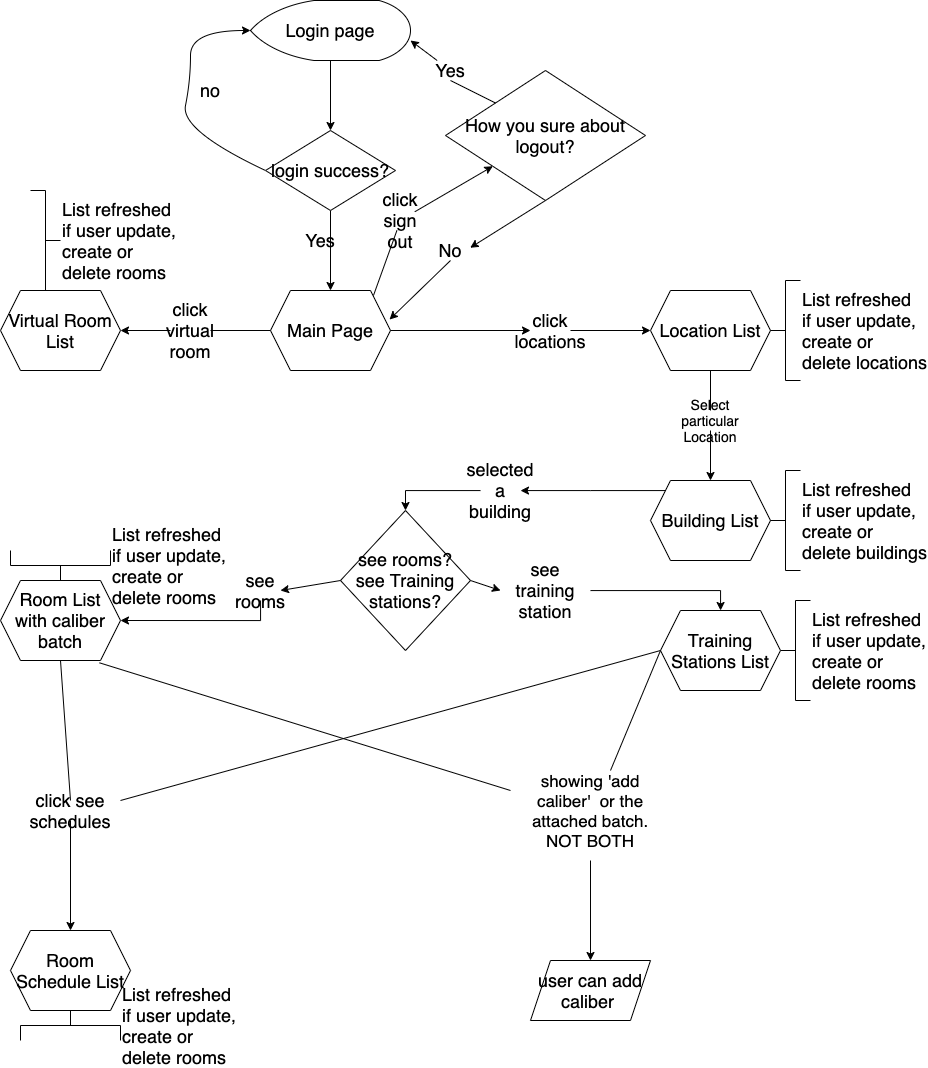

The diagram above was exported from draw.io. Its source (the exported page's mxGraphModel, read from the mxfile embedded in the PNG):
<mxGraphModel dx="1335" dy="909" grid="1" gridSize="10" guides="1" tooltips="1" connect="1" arrows="1" fold="1" page="1" pageScale="1" pageWidth="1100" pageHeight="850" background="#ffffff" math="0" shadow="0">
  <root>
    <mxCell id="0" />
    <mxCell id="1" parent="0" />
    <mxCell id="m5n32laj11vt7M_EZtF2-3" value="" style="edgeStyle=orthogonalEdgeStyle;rounded=0;orthogonalLoop=1;jettySize=auto;html=1;fontSize=18;strokeWidth=1;sketch=0;shadow=0;" edge="1" parent="1" source="m5n32laj11vt7M_EZtF2-1" target="m5n32laj11vt7M_EZtF2-2">
      <mxGeometry relative="1" as="geometry" />
    </mxCell>
    <mxCell id="m5n32laj11vt7M_EZtF2-1" value="Login page" style="strokeWidth=1;html=1;shape=mxgraph.flowchart.display;whiteSpace=wrap;fontSize=18;sketch=0;shadow=0;" vertex="1" parent="1">
      <mxGeometry x="300" y="50" width="160" height="60" as="geometry" />
    </mxCell>
    <mxCell id="m5n32laj11vt7M_EZtF2-7" value="" style="edgeStyle=orthogonalEdgeStyle;rounded=0;orthogonalLoop=1;jettySize=auto;html=1;fontSize=18;strokeWidth=1;sketch=0;shadow=0;" edge="1" parent="1" source="m5n32laj11vt7M_EZtF2-2" target="m5n32laj11vt7M_EZtF2-6">
      <mxGeometry relative="1" as="geometry" />
    </mxCell>
    <mxCell id="m5n32laj11vt7M_EZtF2-2" value="login success?" style="rhombus;whiteSpace=wrap;html=1;strokeWidth=1;fontSize=18;sketch=0;shadow=0;" vertex="1" parent="1">
      <mxGeometry x="315" y="180" width="130" height="80" as="geometry" />
    </mxCell>
    <mxCell id="m5n32laj11vt7M_EZtF2-4" value="" style="curved=1;endArrow=classic;html=1;exitX=0;exitY=0.5;exitDx=0;exitDy=0;entryX=0;entryY=0.5;entryDx=0;entryDy=0;entryPerimeter=0;fontSize=18;strokeWidth=1;sketch=0;shadow=0;" edge="1" parent="1" source="m5n32laj11vt7M_EZtF2-2" target="m5n32laj11vt7M_EZtF2-1">
      <mxGeometry width="50" height="50" relative="1" as="geometry">
        <mxPoint x="440" y="360" as="sourcePoint" />
        <mxPoint x="490" y="310" as="targetPoint" />
        <Array as="points">
          <mxPoint x="230" y="180" />
          <mxPoint x="240" y="130" />
          <mxPoint x="240" y="80" />
        </Array>
      </mxGeometry>
    </mxCell>
    <mxCell id="m5n32laj11vt7M_EZtF2-5" value="no" style="text;html=1;strokeColor=none;fillColor=none;align=center;verticalAlign=middle;whiteSpace=wrap;rounded=0;fontSize=18;strokeWidth=1;sketch=0;shadow=0;" vertex="1" parent="1">
      <mxGeometry x="240" y="130" width="40" height="20" as="geometry" />
    </mxCell>
    <mxCell id="m5n32laj11vt7M_EZtF2-9" value="" style="edgeStyle=orthogonalEdgeStyle;rounded=0;orthogonalLoop=1;jettySize=auto;html=1;fontSize=18;strokeWidth=1;sketch=0;shadow=0;" edge="1" parent="1" source="m5n32laj11vt7M_EZtF2-10" target="m5n32laj11vt7M_EZtF2-8">
      <mxGeometry relative="1" as="geometry" />
    </mxCell>
    <mxCell id="m5n32laj11vt7M_EZtF2-35" value="" style="edgeStyle=orthogonalEdgeStyle;rounded=0;orthogonalLoop=1;jettySize=auto;html=1;fontSize=18;strokeWidth=1;sketch=0;shadow=0;" edge="1" parent="1" source="m5n32laj11vt7M_EZtF2-58" target="m5n32laj11vt7M_EZtF2-34">
      <mxGeometry relative="1" as="geometry" />
    </mxCell>
    <mxCell id="m5n32laj11vt7M_EZtF2-6" value="Main Page" style="shape=hexagon;perimeter=hexagonPerimeter2;whiteSpace=wrap;html=1;fixedSize=1;strokeWidth=1;fontSize=18;sketch=0;shadow=0;" vertex="1" parent="1">
      <mxGeometry x="320" y="340" width="120" height="80" as="geometry" />
    </mxCell>
    <mxCell id="m5n32laj11vt7M_EZtF2-12" value="" style="edgeStyle=orthogonalEdgeStyle;rounded=0;orthogonalLoop=1;jettySize=auto;html=1;fontSize=18;strokeWidth=1;sketch=0;shadow=0;" edge="1" parent="1" source="m5n32laj11vt7M_EZtF2-17" target="m5n32laj11vt7M_EZtF2-11">
      <mxGeometry relative="1" as="geometry" />
    </mxCell>
    <mxCell id="m5n32laj11vt7M_EZtF2-8" value="Location List" style="shape=hexagon;perimeter=hexagonPerimeter2;whiteSpace=wrap;html=1;fixedSize=1;strokeWidth=1;fontSize=18;sketch=0;shadow=0;" vertex="1" parent="1">
      <mxGeometry x="700" y="340" width="120" height="80" as="geometry" />
    </mxCell>
    <mxCell id="m5n32laj11vt7M_EZtF2-21" value="" style="edgeStyle=orthogonalEdgeStyle;rounded=0;orthogonalLoop=1;jettySize=auto;html=1;entryX=1;entryY=0.5;entryDx=0;entryDy=0;fontSize=18;strokeWidth=1;sketch=0;shadow=0;" edge="1" parent="1" source="m5n32laj11vt7M_EZtF2-23" target="m5n32laj11vt7M_EZtF2-20">
      <mxGeometry relative="1" as="geometry">
        <Array as="points">
          <mxPoint x="310" y="670" />
        </Array>
      </mxGeometry>
    </mxCell>
    <mxCell id="m5n32laj11vt7M_EZtF2-26" value="" style="edgeStyle=orthogonalEdgeStyle;rounded=0;orthogonalLoop=1;jettySize=auto;html=1;fontSize=18;strokeWidth=1;sketch=0;shadow=0;" edge="1" parent="1" source="m5n32laj11vt7M_EZtF2-27" target="m5n32laj11vt7M_EZtF2-25">
      <mxGeometry relative="1" as="geometry" />
    </mxCell>
    <mxCell id="m5n32laj11vt7M_EZtF2-11" value="Building List" style="shape=hexagon;perimeter=hexagonPerimeter2;whiteSpace=wrap;html=1;fixedSize=1;strokeWidth=1;fontSize=18;sketch=0;shadow=0;" vertex="1" parent="1">
      <mxGeometry x="700" y="530" width="120" height="80" as="geometry" />
    </mxCell>
    <mxCell id="m5n32laj11vt7M_EZtF2-13" value="List refreshed &lt;br style=&quot;font-size: 18px;&quot;&gt;if user update,&lt;br style=&quot;font-size: 18px;&quot;&gt;create or &lt;br style=&quot;font-size: 18px;&quot;&gt;delete locations" style="strokeWidth=1;html=1;shape=mxgraph.flowchart.annotation_2;align=left;labelPosition=right;pointerEvents=1;direction=east;fontSize=18;sketch=0;shadow=0;" vertex="1" parent="1">
      <mxGeometry x="820" y="330" width="30" height="100" as="geometry" />
    </mxCell>
    <mxCell id="m5n32laj11vt7M_EZtF2-14" value="Yes" style="text;html=1;strokeColor=none;fillColor=none;align=center;verticalAlign=middle;whiteSpace=wrap;rounded=0;fontSize=18;strokeWidth=1;sketch=0;shadow=0;" vertex="1" parent="1">
      <mxGeometry x="350" y="280" width="40" height="20" as="geometry" />
    </mxCell>
    <mxCell id="m5n32laj11vt7M_EZtF2-10" value="click locations" style="text;html=1;strokeColor=none;fillColor=none;align=center;verticalAlign=middle;whiteSpace=wrap;rounded=0;fontSize=18;strokeWidth=1;sketch=0;shadow=0;" vertex="1" parent="1">
      <mxGeometry x="580" y="370" width="40" height="20" as="geometry" />
    </mxCell>
    <mxCell id="m5n32laj11vt7M_EZtF2-15" value="" style="edgeStyle=orthogonalEdgeStyle;rounded=0;orthogonalLoop=1;jettySize=auto;html=1;fontSize=18;strokeWidth=1;sketch=0;shadow=0;" edge="1" parent="1" source="m5n32laj11vt7M_EZtF2-6" target="m5n32laj11vt7M_EZtF2-10">
      <mxGeometry relative="1" as="geometry">
        <mxPoint x="410" y="380" as="sourcePoint" />
        <mxPoint x="600" y="520" as="targetPoint" />
      </mxGeometry>
    </mxCell>
    <mxCell id="m5n32laj11vt7M_EZtF2-17" value="Select particular&lt;br style=&quot;font-size: 14px;&quot;&gt;Location" style="text;html=1;strokeColor=none;fillColor=none;align=center;verticalAlign=middle;whiteSpace=wrap;rounded=0;fontSize=14;strokeWidth=1;sketch=0;shadow=0;" vertex="1" parent="1">
      <mxGeometry x="740" y="460" width="40" height="20" as="geometry" />
    </mxCell>
    <mxCell id="m5n32laj11vt7M_EZtF2-18" value="" style="edgeStyle=orthogonalEdgeStyle;rounded=0;orthogonalLoop=1;jettySize=auto;html=1;fontSize=18;strokeWidth=1;sketch=0;shadow=0;endArrow=none;endFill=0;" edge="1" parent="1" source="m5n32laj11vt7M_EZtF2-8" target="m5n32laj11vt7M_EZtF2-17">
      <mxGeometry relative="1" as="geometry">
        <mxPoint x="600" y="600" as="sourcePoint" />
        <mxPoint x="600" y="690" as="targetPoint" />
      </mxGeometry>
    </mxCell>
    <mxCell id="m5n32laj11vt7M_EZtF2-19" value="List refreshed &lt;br style=&quot;font-size: 18px;&quot;&gt;if user update,&lt;br style=&quot;font-size: 18px;&quot;&gt;create or &lt;br style=&quot;font-size: 18px;&quot;&gt;delete buildings" style="strokeWidth=1;html=1;shape=mxgraph.flowchart.annotation_2;align=left;labelPosition=right;pointerEvents=1;direction=east;fontSize=18;sketch=0;shadow=0;" vertex="1" parent="1">
      <mxGeometry x="820" y="520" width="30" height="100" as="geometry" />
    </mxCell>
    <mxCell id="m5n32laj11vt7M_EZtF2-49" value="" style="edgeStyle=orthogonalEdgeStyle;rounded=0;orthogonalLoop=1;jettySize=auto;html=1;fontSize=18;strokeWidth=1;sketch=0;shadow=0;" edge="1" parent="1" source="m5n32laj11vt7M_EZtF2-50" target="m5n32laj11vt7M_EZtF2-48">
      <mxGeometry relative="1" as="geometry" />
    </mxCell>
    <mxCell id="m5n32laj11vt7M_EZtF2-53" value="" style="edgeStyle=orthogonalEdgeStyle;rounded=0;orthogonalLoop=1;jettySize=auto;html=1;fontSize=18;strokeWidth=1;sketch=0;shadow=0;" edge="1" parent="1" target="m5n32laj11vt7M_EZtF2-52">
      <mxGeometry relative="1" as="geometry">
        <mxPoint x="640" y="910" as="sourcePoint" />
      </mxGeometry>
    </mxCell>
    <mxCell id="m5n32laj11vt7M_EZtF2-20" value="Room List with caliber batch" style="shape=hexagon;perimeter=hexagonPerimeter2;whiteSpace=wrap;html=1;fixedSize=1;strokeWidth=1;fontSize=18;sketch=0;shadow=0;" vertex="1" parent="1">
      <mxGeometry x="50" y="630" width="120" height="80" as="geometry" />
    </mxCell>
    <mxCell id="m5n32laj11vt7M_EZtF2-22" value="List refreshed &lt;br style=&quot;font-size: 18px;&quot;&gt;if user update,&lt;br style=&quot;font-size: 18px;&quot;&gt;create or &lt;br style=&quot;font-size: 18px;&quot;&gt;delete rooms" style="strokeWidth=1;html=1;shape=mxgraph.flowchart.annotation_2;align=left;labelPosition=right;pointerEvents=1;direction=east;fontSize=18;sketch=0;shadow=0;" vertex="1" parent="1">
      <mxGeometry x="830" y="650" width="30" height="100" as="geometry" />
    </mxCell>
    <mxCell id="m5n32laj11vt7M_EZtF2-23" value="see rooms" style="text;html=1;strokeColor=none;fillColor=none;align=center;verticalAlign=middle;whiteSpace=wrap;rounded=0;fontSize=18;strokeWidth=1;sketch=0;shadow=0;" vertex="1" parent="1">
      <mxGeometry x="290" y="630" width="40" height="20" as="geometry" />
    </mxCell>
    <mxCell id="m5n32laj11vt7M_EZtF2-30" value="" style="edgeStyle=orthogonalEdgeStyle;rounded=0;orthogonalLoop=1;jettySize=auto;html=1;fontSize=18;strokeWidth=1;sketch=0;shadow=0;" edge="1" parent="1" source="m5n32laj11vt7M_EZtF2-32" target="m5n32laj11vt7M_EZtF2-29">
      <mxGeometry relative="1" as="geometry" />
    </mxCell>
    <mxCell id="m5n32laj11vt7M_EZtF2-25" value="see rooms?&lt;br style=&quot;font-size: 18px;&quot;&gt;see Training stations?" style="rhombus;whiteSpace=wrap;html=1;strokeWidth=1;fontSize=18;sketch=0;shadow=0;" vertex="1" parent="1">
      <mxGeometry x="390" y="560" width="130" height="140" as="geometry" />
    </mxCell>
    <mxCell id="m5n32laj11vt7M_EZtF2-27" value="selected&lt;br style=&quot;font-size: 18px;&quot;&gt;a building" style="text;html=1;strokeColor=none;fillColor=none;align=center;verticalAlign=middle;whiteSpace=wrap;rounded=0;fontSize=18;strokeWidth=1;sketch=0;shadow=0;" vertex="1" parent="1">
      <mxGeometry x="530" y="530" width="40" height="20" as="geometry" />
    </mxCell>
    <mxCell id="m5n32laj11vt7M_EZtF2-28" value="" style="edgeStyle=orthogonalEdgeStyle;rounded=0;orthogonalLoop=1;jettySize=auto;html=1;fontSize=18;strokeWidth=1;sketch=0;shadow=0;" edge="1" parent="1" source="m5n32laj11vt7M_EZtF2-11" target="m5n32laj11vt7M_EZtF2-27">
      <mxGeometry relative="1" as="geometry">
        <mxPoint x="700" y="570" as="sourcePoint" />
        <mxPoint x="600" y="570" as="targetPoint" />
        <Array as="points">
          <mxPoint x="640" y="540" />
        </Array>
      </mxGeometry>
    </mxCell>
    <mxCell id="m5n32laj11vt7M_EZtF2-29" value="Training Stations List" style="shape=hexagon;perimeter=hexagonPerimeter2;whiteSpace=wrap;html=1;fixedSize=1;strokeWidth=1;fontSize=18;sketch=0;shadow=0;" vertex="1" parent="1">
      <mxGeometry x="710" y="660" width="120" height="80" as="geometry" />
    </mxCell>
    <mxCell id="m5n32laj11vt7M_EZtF2-32" value="see training station" style="text;html=1;strokeColor=none;fillColor=none;align=center;verticalAlign=middle;whiteSpace=wrap;rounded=0;fontSize=18;strokeWidth=1;sketch=0;shadow=0;" vertex="1" parent="1">
      <mxGeometry x="550" y="630" width="90" height="20" as="geometry" />
    </mxCell>
    <mxCell id="m5n32laj11vt7M_EZtF2-34" value="Virtual Room List" style="shape=hexagon;perimeter=hexagonPerimeter2;whiteSpace=wrap;html=1;fixedSize=1;strokeWidth=1;fontSize=18;sketch=0;shadow=0;" vertex="1" parent="1">
      <mxGeometry x="50" y="340" width="120" height="80" as="geometry" />
    </mxCell>
    <mxCell id="m5n32laj11vt7M_EZtF2-38" value="How you sure about logout?" style="rhombus;whiteSpace=wrap;html=1;fontSize=18;strokeWidth=1;sketch=0;shadow=0;" vertex="1" parent="1">
      <mxGeometry x="495" y="120" width="200" height="130" as="geometry" />
    </mxCell>
    <mxCell id="m5n32laj11vt7M_EZtF2-39" value="" style="endArrow=classic;html=1;exitX=0.858;exitY=0.063;exitDx=0;exitDy=0;exitPerimeter=0;fontSize=18;strokeWidth=1;sketch=0;shadow=0;" edge="1" parent="1" source="m5n32laj11vt7M_EZtF2-40" target="m5n32laj11vt7M_EZtF2-38">
      <mxGeometry width="50" height="50" relative="1" as="geometry">
        <mxPoint x="340" y="410" as="sourcePoint" />
        <mxPoint x="390" y="360" as="targetPoint" />
      </mxGeometry>
    </mxCell>
    <mxCell id="m5n32laj11vt7M_EZtF2-40" value="click sign out" style="text;html=1;strokeColor=none;fillColor=none;align=center;verticalAlign=middle;whiteSpace=wrap;rounded=0;fontSize=18;strokeWidth=1;sketch=0;shadow=0;" vertex="1" parent="1">
      <mxGeometry x="430" y="260" width="40" height="20" as="geometry" />
    </mxCell>
    <mxCell id="m5n32laj11vt7M_EZtF2-41" value="" style="endArrow=none;html=1;exitX=0.858;exitY=0.063;exitDx=0;exitDy=0;exitPerimeter=0;fontSize=18;strokeWidth=1;sketch=0;shadow=0;endFill=0;" edge="1" parent="1" source="m5n32laj11vt7M_EZtF2-6" target="m5n32laj11vt7M_EZtF2-40">
      <mxGeometry width="50" height="50" relative="1" as="geometry">
        <mxPoint x="392.96000000000004" y="345.03999999999996" as="sourcePoint" />
        <mxPoint x="481.5511892450879" y="241.55118924508793" as="targetPoint" />
      </mxGeometry>
    </mxCell>
    <mxCell id="m5n32laj11vt7M_EZtF2-42" value="" style="endArrow=classic;html=1;exitX=0.5;exitY=1;exitDx=0;exitDy=0;entryX=0.992;entryY=0.363;entryDx=0;entryDy=0;entryPerimeter=0;fontSize=18;strokeWidth=1;sketch=0;shadow=0;" edge="1" parent="1" source="m5n32laj11vt7M_EZtF2-43" target="m5n32laj11vt7M_EZtF2-6">
      <mxGeometry width="50" height="50" relative="1" as="geometry">
        <mxPoint x="340" y="400" as="sourcePoint" />
        <mxPoint x="390" y="350" as="targetPoint" />
      </mxGeometry>
    </mxCell>
    <mxCell id="m5n32laj11vt7M_EZtF2-43" value="No" style="text;html=1;strokeColor=none;fillColor=none;align=center;verticalAlign=middle;whiteSpace=wrap;rounded=0;fontSize=18;strokeWidth=1;sketch=0;shadow=0;" vertex="1" parent="1">
      <mxGeometry x="480" y="290" width="40" height="20" as="geometry" />
    </mxCell>
    <mxCell id="m5n32laj11vt7M_EZtF2-44" value="" style="endArrow=classic;html=1;exitX=0.5;exitY=1;exitDx=0;exitDy=0;entryX=0.992;entryY=0.363;entryDx=0;entryDy=0;entryPerimeter=0;fontSize=18;strokeWidth=1;sketch=0;shadow=0;" edge="1" parent="1" source="m5n32laj11vt7M_EZtF2-38" target="m5n32laj11vt7M_EZtF2-43">
      <mxGeometry width="50" height="50" relative="1" as="geometry">
        <mxPoint x="500" y="260" as="sourcePoint" />
        <mxPoint x="409.03999999999996" y="369.03999999999996" as="targetPoint" />
      </mxGeometry>
    </mxCell>
    <mxCell id="m5n32laj11vt7M_EZtF2-45" value="" style="endArrow=classic;html=1;entryX=1;entryY=0.667;entryDx=0;entryDy=0;entryPerimeter=0;fontSize=18;strokeWidth=1;sketch=0;shadow=0;" edge="1" parent="1" source="m5n32laj11vt7M_EZtF2-46" target="m5n32laj11vt7M_EZtF2-1">
      <mxGeometry width="50" height="50" relative="1" as="geometry">
        <mxPoint x="500" y="180" as="sourcePoint" />
        <mxPoint x="550" y="130" as="targetPoint" />
      </mxGeometry>
    </mxCell>
    <mxCell id="m5n32laj11vt7M_EZtF2-46" value="Yes" style="text;html=1;strokeColor=none;fillColor=none;align=center;verticalAlign=middle;whiteSpace=wrap;rounded=0;fontSize=18;strokeWidth=1;sketch=0;shadow=0;" vertex="1" parent="1">
      <mxGeometry x="480" y="110" width="40" height="20" as="geometry" />
    </mxCell>
    <mxCell id="m5n32laj11vt7M_EZtF2-47" value="" style="endArrow=none;html=1;entryX=0.5;entryY=1;entryDx=0;entryDy=0;fontSize=18;strokeWidth=1;sketch=0;shadow=0;endFill=0;exitX=0;exitY=0;exitDx=0;exitDy=0;" edge="1" parent="1" source="m5n32laj11vt7M_EZtF2-38" target="m5n32laj11vt7M_EZtF2-46">
      <mxGeometry width="50" height="50" relative="1" as="geometry">
        <mxPoint x="500" y="180" as="sourcePoint" />
        <mxPoint x="400" y="90.01999999999998" as="targetPoint" />
      </mxGeometry>
    </mxCell>
    <mxCell id="m5n32laj11vt7M_EZtF2-48" value="Room Schedule List" style="shape=hexagon;perimeter=hexagonPerimeter2;whiteSpace=wrap;html=1;fixedSize=1;strokeWidth=1;fontSize=18;sketch=0;shadow=0;" vertex="1" parent="1">
      <mxGeometry x="60" y="980" width="120" height="80" as="geometry" />
    </mxCell>
    <mxCell id="m5n32laj11vt7M_EZtF2-50" value="click see schedules" style="text;html=1;strokeColor=none;fillColor=none;align=center;verticalAlign=middle;whiteSpace=wrap;rounded=0;fontSize=18;strokeWidth=1;sketch=0;shadow=0;" vertex="1" parent="1">
      <mxGeometry x="100" y="850" width="40" height="20" as="geometry" />
    </mxCell>
    <mxCell id="m5n32laj11vt7M_EZtF2-52" value="user can add caliber&amp;nbsp;" style="shape=parallelogram;perimeter=parallelogramPerimeter;whiteSpace=wrap;html=1;fixedSize=1;strokeWidth=1;fontSize=18;sketch=0;shadow=0;" vertex="1" parent="1">
      <mxGeometry x="580" y="1010" width="120" height="60" as="geometry" />
    </mxCell>
    <mxCell id="m5n32laj11vt7M_EZtF2-54" value="showing 'add caliber'&amp;nbsp; or the attached batch. NOT BOTH" style="text;html=1;strokeColor=none;fillColor=none;align=center;verticalAlign=middle;whiteSpace=wrap;rounded=0;fontSize=17;strokeWidth=1;sketch=0;shadow=0;" vertex="1" parent="1">
      <mxGeometry x="570" y="850" width="140" height="20" as="geometry" />
    </mxCell>
    <mxCell id="m5n32laj11vt7M_EZtF2-56" value="List refreshed &lt;br style=&quot;font-size: 18px;&quot;&gt;if user update,&lt;br style=&quot;font-size: 18px;&quot;&gt;create or &lt;br style=&quot;font-size: 18px;&quot;&gt;delete rooms" style="strokeWidth=1;html=1;shape=mxgraph.flowchart.annotation_2;align=left;labelPosition=right;pointerEvents=1;direction=south;fontSize=18;sketch=0;shadow=0;" vertex="1" parent="1">
      <mxGeometry x="70" y="1060" width="100" height="30" as="geometry" />
    </mxCell>
    <mxCell id="m5n32laj11vt7M_EZtF2-57" value="List refreshed &lt;br style=&quot;font-size: 18px;&quot;&gt;if user update,&lt;br style=&quot;font-size: 18px;&quot;&gt;create or &lt;br style=&quot;font-size: 18px;&quot;&gt;delete rooms" style="strokeWidth=1;html=1;shape=mxgraph.flowchart.annotation_2;align=left;labelPosition=right;pointerEvents=1;direction=west;fontSize=18;sketch=0;shadow=0;" vertex="1" parent="1">
      <mxGeometry x="80" y="240" width="30" height="100" as="geometry" />
    </mxCell>
    <mxCell id="m5n32laj11vt7M_EZtF2-58" value="click virtual room" style="text;html=1;strokeColor=none;fillColor=none;align=center;verticalAlign=middle;whiteSpace=wrap;rounded=0;fontSize=18;strokeWidth=1;sketch=0;shadow=0;" vertex="1" parent="1">
      <mxGeometry x="220" y="370" width="40" height="20" as="geometry" />
    </mxCell>
    <mxCell id="m5n32laj11vt7M_EZtF2-59" value="" style="edgeStyle=orthogonalEdgeStyle;rounded=0;orthogonalLoop=1;jettySize=auto;html=1;fontSize=18;strokeWidth=1;sketch=0;shadow=0;endArrow=none;endFill=0;" edge="1" parent="1" source="m5n32laj11vt7M_EZtF2-6" target="m5n32laj11vt7M_EZtF2-58">
      <mxGeometry relative="1" as="geometry">
        <mxPoint x="290" y="380" as="sourcePoint" />
        <mxPoint x="170" y="380" as="targetPoint" />
      </mxGeometry>
    </mxCell>
    <mxCell id="m5n32laj11vt7M_EZtF2-63" value="" style="endArrow=classic;html=1;exitX=0;exitY=0.5;exitDx=0;exitDy=0;entryX=1;entryY=0.5;entryDx=0;entryDy=0;fontSize=18;strokeWidth=1;sketch=0;shadow=0;" edge="1" parent="1" source="m5n32laj11vt7M_EZtF2-25" target="m5n32laj11vt7M_EZtF2-23">
      <mxGeometry width="50" height="50" relative="1" as="geometry">
        <mxPoint x="510" y="620" as="sourcePoint" />
        <mxPoint x="560" y="570" as="targetPoint" />
      </mxGeometry>
    </mxCell>
    <mxCell id="m5n32laj11vt7M_EZtF2-65" style="edgeStyle=orthogonalEdgeStyle;rounded=0;orthogonalLoop=1;jettySize=auto;html=1;exitX=0.5;exitY=1;exitDx=0;exitDy=0;fontSize=18;strokeWidth=1;sketch=0;shadow=0;" edge="1" parent="1" source="m5n32laj11vt7M_EZtF2-54" target="m5n32laj11vt7M_EZtF2-54">
      <mxGeometry relative="1" as="geometry" />
    </mxCell>
    <mxCell id="m5n32laj11vt7M_EZtF2-70" value="" style="endArrow=classic;html=1;entryX=0;entryY=0.5;entryDx=0;entryDy=0;exitX=1;exitY=0.5;exitDx=0;exitDy=0;fontSize=18;strokeWidth=1;sketch=0;shadow=0;" edge="1" parent="1" source="m5n32laj11vt7M_EZtF2-25" target="m5n32laj11vt7M_EZtF2-32">
      <mxGeometry width="50" height="50" relative="1" as="geometry">
        <mxPoint x="510" y="780" as="sourcePoint" />
        <mxPoint x="560" y="730" as="targetPoint" />
      </mxGeometry>
    </mxCell>
    <mxCell id="m5n32laj11vt7M_EZtF2-72" value="" style="endArrow=none;html=1;exitX=0.825;exitY=1.029;exitDx=0;exitDy=0;exitPerimeter=0;fontSize=18;strokeWidth=1;sketch=0;shadow=0;" edge="1" parent="1" source="m5n32laj11vt7M_EZtF2-20">
      <mxGeometry width="50" height="50" relative="1" as="geometry">
        <mxPoint x="510" y="920" as="sourcePoint" />
        <mxPoint x="560" y="840" as="targetPoint" />
        <Array as="points" />
      </mxGeometry>
    </mxCell>
    <mxCell id="m5n32laj11vt7M_EZtF2-75" value="" style="endArrow=none;html=1;exitX=0;exitY=0.5;exitDx=0;exitDy=0;fontSize=18;strokeWidth=1;sketch=0;shadow=0;endFill=0;" edge="1" parent="1" source="m5n32laj11vt7M_EZtF2-29">
      <mxGeometry width="50" height="50" relative="1" as="geometry">
        <mxPoint x="510" y="860" as="sourcePoint" />
        <mxPoint x="660" y="820" as="targetPoint" />
        <Array as="points" />
      </mxGeometry>
    </mxCell>
    <mxCell id="m5n32laj11vt7M_EZtF2-76" value="" style="endArrow=none;html=1;fontSize=18;strokeWidth=1;sketch=0;shadow=0;endFill=0;" edge="1" parent="1">
      <mxGeometry width="50" height="50" relative="1" as="geometry">
        <mxPoint x="710" y="700" as="sourcePoint" />
        <mxPoint x="170" y="850" as="targetPoint" />
      </mxGeometry>
    </mxCell>
    <mxCell id="m5n32laj11vt7M_EZtF2-77" value="List refreshed &lt;br style=&quot;font-size: 18px;&quot;&gt;if user update,&lt;br style=&quot;font-size: 18px;&quot;&gt;create or &lt;br style=&quot;font-size: 18px;&quot;&gt;delete rooms" style="strokeWidth=1;html=1;shape=mxgraph.flowchart.annotation_2;align=left;labelPosition=right;pointerEvents=1;direction=north;fontSize=18;sketch=0;shadow=0;" vertex="1" parent="1">
      <mxGeometry x="60" y="600" width="100" height="30" as="geometry" />
    </mxCell>
    <mxCell id="m5n32laj11vt7M_EZtF2-80" value="" style="endArrow=none;html=1;exitX=0.5;exitY=1;exitDx=0;exitDy=0;entryX=0.5;entryY=0;entryDx=0;entryDy=0;fontSize=18;strokeWidth=1;sketch=0;shadow=0;endFill=0;" edge="1" parent="1" source="m5n32laj11vt7M_EZtF2-20" target="m5n32laj11vt7M_EZtF2-50">
      <mxGeometry width="50" height="50" relative="1" as="geometry">
        <mxPoint x="510" y="850" as="sourcePoint" />
        <mxPoint x="560" y="800" as="targetPoint" />
      </mxGeometry>
    </mxCell>
  </root>
</mxGraphModel>